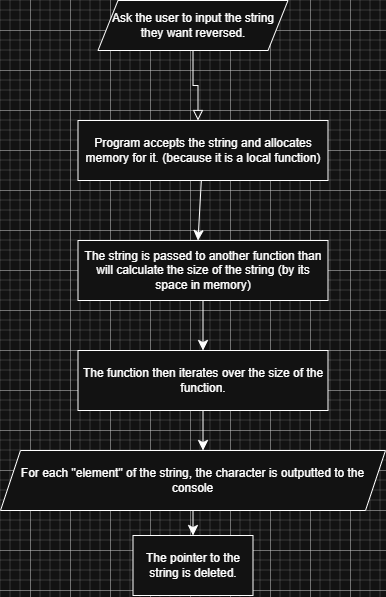

The diagram above was exported from draw.io. Its source (the exported page's mxGraphModel, read from the mxfile embedded in the PNG):
<mxGraphModel dx="1195" dy="692" grid="1" gridSize="10" guides="1" tooltips="1" connect="1" arrows="1" fold="1" page="1" pageScale="1" pageWidth="827" pageHeight="1169" math="0" shadow="0">
  <root>
    <mxCell id="WIyWlLk6GJQsqaUBKTNV-0" />
    <mxCell id="WIyWlLk6GJQsqaUBKTNV-1" parent="WIyWlLk6GJQsqaUBKTNV-0" />
    <mxCell id="WIyWlLk6GJQsqaUBKTNV-2" value="" style="rounded=0;html=1;jettySize=auto;orthogonalLoop=1;fontSize=11;endArrow=block;endFill=0;endSize=8;strokeWidth=1;shadow=0;labelBackgroundColor=none;edgeStyle=orthogonalEdgeStyle;" parent="WIyWlLk6GJQsqaUBKTNV-1" source="2HXCKnQo44uX3MEGhJfi-0" edge="1">
      <mxGeometry relative="1" as="geometry">
        <mxPoint x="407.5" y="110" as="sourcePoint" />
        <mxPoint x="407.4999999999999" y="170.0000000000001" as="targetPoint" />
        <Array as="points">
          <mxPoint x="402.5" y="135" />
          <mxPoint x="407.5" y="135" />
        </Array>
      </mxGeometry>
    </mxCell>
    <mxCell id="2HXCKnQo44uX3MEGhJfi-0" value="Ask the user to input the string they want reversed." style="shape=parallelogram;perimeter=parallelogramPerimeter;whiteSpace=wrap;html=1;fixedSize=1;" vertex="1" parent="WIyWlLk6GJQsqaUBKTNV-1">
      <mxGeometry x="307.5" y="50" width="190" height="50" as="geometry" />
    </mxCell>
    <mxCell id="2HXCKnQo44uX3MEGhJfi-3" style="edgeStyle=none;curved=1;rounded=0;orthogonalLoop=1;jettySize=auto;html=1;fontSize=12;startSize=8;endSize=8;entryX=0.48;entryY=0.001;entryDx=0;entryDy=0;entryPerimeter=0;" edge="1" parent="WIyWlLk6GJQsqaUBKTNV-1" source="2HXCKnQo44uX3MEGhJfi-1" target="2HXCKnQo44uX3MEGhJfi-4">
      <mxGeometry relative="1" as="geometry">
        <mxPoint x="407.5" y="350" as="targetPoint" />
      </mxGeometry>
    </mxCell>
    <mxCell id="2HXCKnQo44uX3MEGhJfi-1" value="Program accepts the string and allocates memory for it. (because it is a local function)" style="rounded=0;whiteSpace=wrap;html=1;" vertex="1" parent="WIyWlLk6GJQsqaUBKTNV-1">
      <mxGeometry x="287.5" y="170" width="250" height="60" as="geometry" />
    </mxCell>
    <mxCell id="2HXCKnQo44uX3MEGhJfi-2" value="The function then iterates over the size of the function." style="rounded=0;whiteSpace=wrap;html=1;" vertex="1" parent="WIyWlLk6GJQsqaUBKTNV-1">
      <mxGeometry x="287.5" y="400" width="250" height="60" as="geometry" />
    </mxCell>
    <mxCell id="2HXCKnQo44uX3MEGhJfi-5" style="edgeStyle=none;curved=1;rounded=0;orthogonalLoop=1;jettySize=auto;html=1;entryX=0.5;entryY=0;entryDx=0;entryDy=0;fontSize=12;startSize=8;endSize=8;" edge="1" parent="WIyWlLk6GJQsqaUBKTNV-1" source="2HXCKnQo44uX3MEGhJfi-4" target="2HXCKnQo44uX3MEGhJfi-2">
      <mxGeometry relative="1" as="geometry" />
    </mxCell>
    <mxCell id="2HXCKnQo44uX3MEGhJfi-4" value="The string is passed to another function than will calculate the size of the string (by its space in memory)" style="rounded=0;whiteSpace=wrap;html=1;" vertex="1" parent="WIyWlLk6GJQsqaUBKTNV-1">
      <mxGeometry x="287.5" y="290" width="250" height="60" as="geometry" />
    </mxCell>
    <mxCell id="2HXCKnQo44uX3MEGhJfi-9" style="edgeStyle=none;curved=1;rounded=0;orthogonalLoop=1;jettySize=auto;html=1;entryX=0.5;entryY=0;entryDx=0;entryDy=0;fontSize=12;startSize=8;endSize=8;" edge="1" parent="WIyWlLk6GJQsqaUBKTNV-1" source="2HXCKnQo44uX3MEGhJfi-6" target="2HXCKnQo44uX3MEGhJfi-7">
      <mxGeometry relative="1" as="geometry" />
    </mxCell>
    <mxCell id="2HXCKnQo44uX3MEGhJfi-6" value="For each &quot;element&quot; of the string, the character is outputted to the console" style="shape=parallelogram;perimeter=parallelogramPerimeter;whiteSpace=wrap;html=1;fixedSize=1;" vertex="1" parent="WIyWlLk6GJQsqaUBKTNV-1">
      <mxGeometry x="210" y="500" width="385" height="60" as="geometry" />
    </mxCell>
    <mxCell id="2HXCKnQo44uX3MEGhJfi-7" value="The pointer to the string is deleted." style="rounded=0;whiteSpace=wrap;html=1;" vertex="1" parent="WIyWlLk6GJQsqaUBKTNV-1">
      <mxGeometry x="342.5" y="585" width="120" height="60" as="geometry" />
    </mxCell>
    <mxCell id="2HXCKnQo44uX3MEGhJfi-8" style="edgeStyle=none;curved=1;rounded=0;orthogonalLoop=1;jettySize=auto;html=1;entryX=0.526;entryY=0;entryDx=0;entryDy=0;entryPerimeter=0;fontSize=12;startSize=8;endSize=8;" edge="1" parent="WIyWlLk6GJQsqaUBKTNV-1" source="2HXCKnQo44uX3MEGhJfi-2" target="2HXCKnQo44uX3MEGhJfi-6">
      <mxGeometry relative="1" as="geometry" />
    </mxCell>
  </root>
</mxGraphModel>